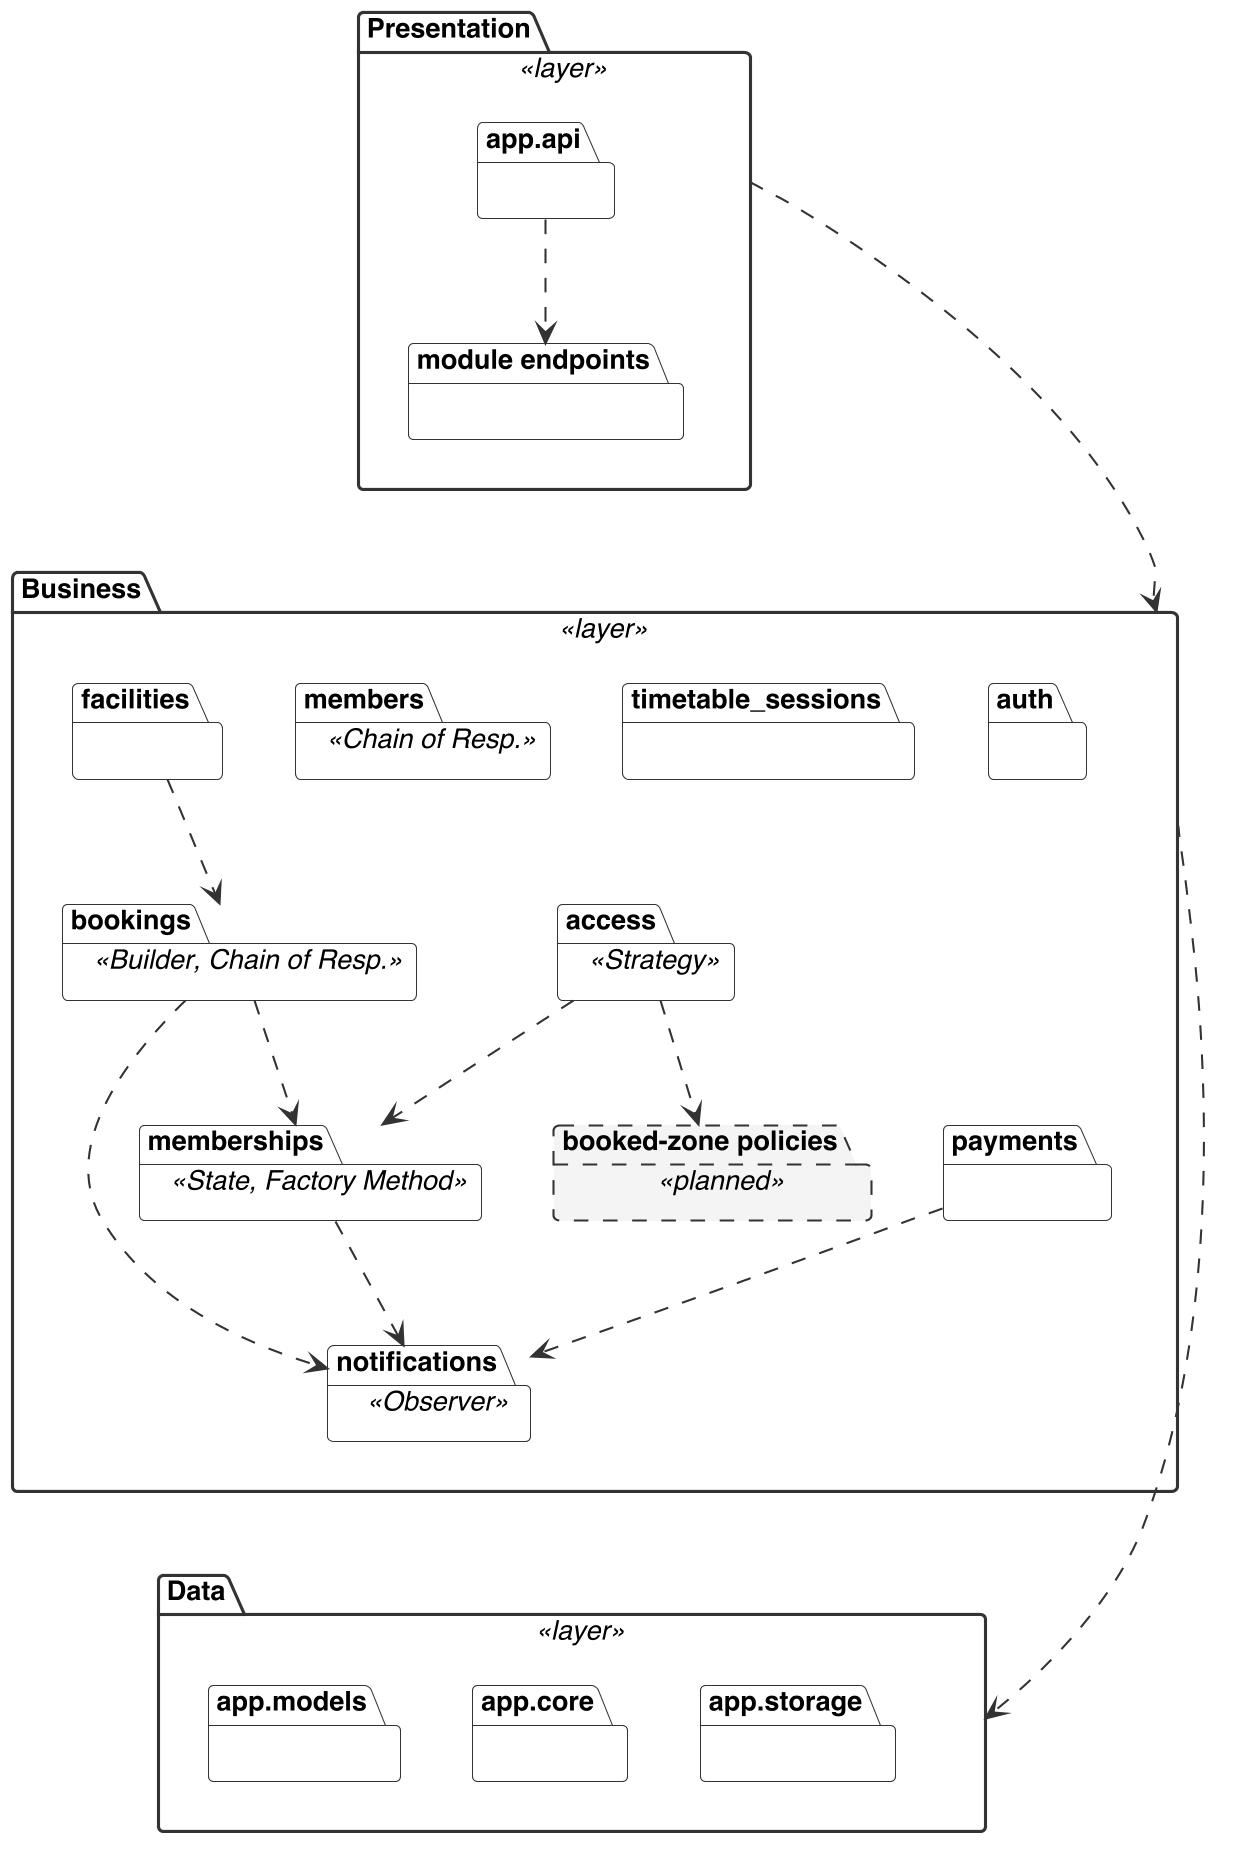

The diagram above was rendered by PlantUML. Its source (embedded in the PNG):
@startuml
skinparamlocked dpi 200
set separator none
skinparam defaultFontName Helvetica
skinparam defaultFontSize 13
skinparam shadowing false
skinparam ArrowColor #333333
skinparam packageStyle folder
skinparam package {
  BackgroundColor #FFFFFF
  BorderColor #333333
}

package Presentation <<layer>> {
  package app.api {
  }
  package "module endpoints" {
  }
}

package Business <<layer>> {
  package facilities {
  }
  package access <<Strategy>> {
  }
  package bookings <<Builder, Chain of Resp.>> {
  }
  package payments {
  }
  package memberships <<State, Factory Method>> {
  }
  package "booked-zone policies" <<planned>> #F4F4F4;line.dashed {
  }
  package notifications <<Observer>> {
  }
  package members <<Chain of Resp.>> {
  }
  package timetable_sessions {
  }
  package auth {
  }
}

package Data <<layer>> {
  package app.models {
  }
  package app.core {
  }
  package app.storage {
  }
}

app.api ..> "module endpoints"
Presentation ..> Business
Business ..> Data

facilities ..> bookings
access ..> memberships
access ..> "booked-zone policies"
bookings ..> memberships
bookings ..> notifications
memberships ..> notifications
payments ..> notifications
"module endpoints" -[hidden]-> members
notifications -[hidden]-> app.core
@enduml